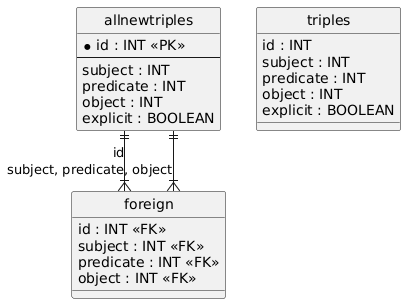

The diagram above was rendered by PlantUML. Its source (embedded in the PNG):
@startuml
hide circle
skinparam linetype ortho

entity "allnewtriples" as allnewtriples {
  * id : INT <<PK>>
  --
  subject : INT
  predicate : INT
  object : INT
  explicit : BOOLEAN
}

entity "foreign" as foreign {
  id : INT <<FK>>
  subject : INT <<FK>>
  predicate : INT <<FK>>
  object : INT <<FK>>
}

entity "triples" as triples {
  id : INT
  subject : INT
  predicate : INT
  object : INT
  explicit : BOOLEAN
}

allnewtriples ||--|{ foreign : "id"
allnewtriples ||--|{ foreign : "subject, predicate, object"
@enduml